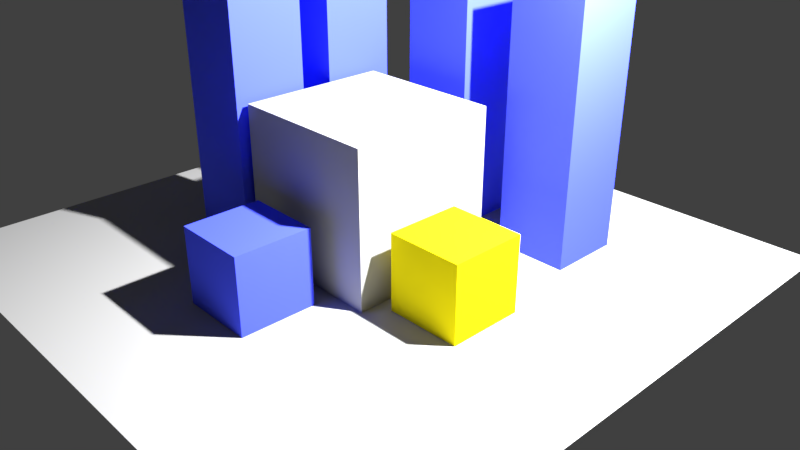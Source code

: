 # Source: bloom.blend  (saved by Blender 2.80.39; exported with 4.5.12 LTS)
import bpy
from mathutils import Matrix  # noqa: F401  (used for matrix-valued properties, if any)

bpy.ops.wm.read_factory_settings(use_empty=True)
scene = bpy.context.scene
scene.name = 'Scene'

# ---- collections
col_collection_1 = bpy.data.collections.new('Collection 1'); scene.collection.children.link(col_collection_1)

# ---- materials (node trees are filled in below, after node groups)
mat_material_002 = bpy.data.materials.new('Material.002')
mat_material_002.alpha_threshold = 0.0
mat_material_002.use_transparent_shadow = False
mat_material_002.roughness = 0.5
mat_material_001 = bpy.data.materials.new('Material.001')
mat_material_001.alpha_threshold = 0.0
mat_material_001.use_transparent_shadow = False
mat_material_001.roughness = 0.5
mat_material = bpy.data.materials.new('Material')
mat_material.alpha_threshold = 0.0
mat_material.use_transparent_shadow = False
mat_material.roughness = 0.5
mat_material.line_color = (0.0, 0.0, 0.0, 1.0)

# ---- material node trees
mat_material_002.use_nodes = True; mat_material_002.node_tree.nodes.clear()
_N = mat_material_002.node_tree.nodes; _L = mat_material_002.node_tree.links
n0 = _N.new('ShaderNodeOutputMaterial'); n0.name = 'Material Output'; n0.location = (300, 300)
n1 = _N.new('ShaderNodeBsdfDiffuse'); n1.name = 'Diffuse BSDF'; n1.location = (10, 300)
n1.inputs[0].default_value = (1.0, 0.8605, 0.006405, 1.0)
_L.new(n1.outputs[0], n0.inputs[0])
n0.is_active_output = True
mat_material_001.use_nodes = True; mat_material_001.node_tree.nodes.clear()
_N = mat_material_001.node_tree.nodes; _L = mat_material_001.node_tree.links
n0 = _N.new('ShaderNodeOutputMaterial'); n0.name = 'Material Output'; n0.location = (300, 300)
n1 = _N.new('ShaderNodeBsdfDiffuse'); n1.name = 'Diffuse BSDF'; n1.location = (10, 300)
n1.inputs[0].default_value = (0.06836, 0.09502, 1.0, 1.0)
_L.new(n1.outputs[0], n0.inputs[0])
n0.is_active_output = True
mat_material.use_nodes = True; mat_material.node_tree.nodes.clear()
_N = mat_material.node_tree.nodes; _L = mat_material.node_tree.links
n0 = _N.new('ShaderNodeOutputMaterial'); n0.name = 'Material Output'; n0.location = (300, 300)
n1 = _N.new('ShaderNodeBsdfDiffuse'); n1.name = 'Diffuse BSDF'; n1.location = (10, 300)
n1.inputs[0].default_value = (0.3844, 0.3844, 0.3844, 1.0)
_L.new(n1.outputs[0], n0.inputs[0])
n0.is_active_output = True

# ---- world
world_world = bpy.data.worlds.new('World'); scene.world = world_world
world_world.use_nodes = True; world_world.node_tree.nodes.clear()
_N = world_world.node_tree.nodes; _L = world_world.node_tree.links
n0 = _N.new('ShaderNodeOutputWorld'); n0.name = 'World Output'; n0.location = (300, 300)
n1 = _N.new('ShaderNodeBackground'); n1.name = 'Background'; n1.location = (10, 300)
n1.inputs[0].default_value = (0.05088, 0.05088, 0.05088, 1.0)
n2 = _N.new('ShaderNodeTexSky'); n2.name = 'Sky Texture'; n2.location = (-233, 327)
n2.sky_type = 'HOSEK_WILKIE'
n2.sun_elevation = 1.571
_L.new(n1.outputs[0], n0.inputs[0])
n0.is_active_output = True
world_world.color = (0.05088, 0.05088, 0.05088)
world_world.use_sun_shadow = False
world_world.sun_shadow_jitter_overblur = 0.0
world_world.cycles.sampling_method = 'MANUAL'

# ---- cameras
cam_camera = bpy.data.cameras.new('Camera')
cam_camera.clip_end = 100.0
cam_camera.lens = 35.0
cam_camera.sensor_width = 32.0
cam_camera.sensor_height = 18.0
cam_camera.ortho_scale = 7.314
cam_camera.dof.focus_distance = 0.0
cam_camera.dof.aperture_fstop = 128.0

# ---- lights
light_lamp = bpy.data.lights.new('Lamp', 'POINT')
light_lamp.transmission_factor = 0.0
light_lamp.cutoff_distance = 30.0
light_lamp.energy = 1e+04
light_lamp.shadow_buffer_clip_start = 1.001
light_lamp.shadow_soft_size = 0.1
light_lamp.shadow_maximum_resolution = 0.006
light_lamp.use_absolute_resolution = True

# ---- meshes
me_cube = bpy.data.meshes.new('Cube')
me_cube.from_pydata([(1.0, 1.0, -1.0), (1.0, -1.0, -1.0), (-1.0, -1.0, -1.0), (-1.0, 1.0, -1.0), (1.0, 1.0, 1.0), (1.0, -1.0, 1.0), (-1.0, -1.0, 1.0), (-1.0, 1.0, 1.0)], [], [(0, 1, 2, 3), (4, 7, 6, 5), (0, 4, 5, 1), (1, 5, 6, 2), (2, 6, 7, 3), (4, 0, 3, 7)])
me_cube.materials.append(mat_material)
me_cube.use_remesh_preserve_volume = False
me_cube.use_remesh_preserve_attributes = False
me_cube.use_mirror_vertex_groups = False
me_cube.update()
me_plane = bpy.data.meshes.new('Plane')
me_plane.from_pydata([(-1.0, -1.0, 0.0), (1.0, -1.0, 0.0), (-1.0, 1.0, 0.0), (1.0, 1.0, 0.0)], [], [(0, 1, 3, 2)])
me_plane.materials.append(mat_material)
me_plane.use_remesh_preserve_volume = False
me_plane.use_remesh_preserve_attributes = False
me_plane.use_mirror_vertex_groups = False
me_plane.update()

# ---- objects
ob_cube_006 = bpy.data.objects.new('Cube.006', me_cube)
ob_cube_005 = bpy.data.objects.new('Cube.005', me_cube)
ob_cube_004 = bpy.data.objects.new('Cube.004', me_cube)
ob_cube_003 = bpy.data.objects.new('Cube.003', me_cube)
ob_cube_002 = bpy.data.objects.new('Cube.002', me_cube)
ob_cube_001 = bpy.data.objects.new('Cube.001', me_cube)
ob_plane = bpy.data.objects.new('Plane', me_plane)
ob_cube = bpy.data.objects.new('Cube', me_cube)
ob_lamp = bpy.data.objects.new('Lamp', light_lamp)
ob_camera = bpy.data.objects.new('Camera', cam_camera)

# ---- transforms, parenting, visibility, modifiers, constraints
ob_cube_006.location = (1.7, -0.2231, 0.5)
ob_cube_006.scale = (0.5, 0.5, 0.5)
ob_cube_006.lock_rotations_4d = False
ob_cube_006.empty_display_type = 'ARROWS'
ob_cube_006.lineart.crease_threshold = 0.0
ob_cube_006.material_slots[0].link = 'OBJECT'; ob_cube_006.material_slots[0].material = mat_material_002
ob_cube_005.location = (1.454, 1.933, 1.733)
ob_cube_005.scale = (0.5, 0.5, 1.746)
ob_cube_005.lock_rotations_4d = False
ob_cube_005.empty_display_type = 'ARROWS'
ob_cube_005.lineart.crease_threshold = 0.0
ob_cube_005.material_slots[0].link = 'OBJECT'; ob_cube_005.material_slots[0].material = mat_material_001
ob_cube_004.location = (-0.2481, 1.933, 1.733)
ob_cube_004.scale = (0.5, 0.5, 1.746)
ob_cube_004.lock_rotations_4d = False
ob_cube_004.empty_display_type = 'ARROWS'
ob_cube_004.lineart.crease_threshold = 0.0
ob_cube_004.material_slots[0].link = 'OBJECT'; ob_cube_004.material_slots[0].material = mat_material_001
ob_cube_003.location = (-1.575, 0.8154, 1.733)
ob_cube_003.scale = (0.5, 0.5, 1.746)
ob_cube_003.lock_rotations_4d = False
ob_cube_003.empty_display_type = 'ARROWS'
ob_cube_003.lineart.crease_threshold = 0.0
ob_cube_003.material_slots[0].link = 'OBJECT'; ob_cube_003.material_slots[0].material = mat_material_001
ob_cube_002.location = (-1.575, -0.6075, 1.733)
ob_cube_002.scale = (0.5, 0.5, 1.746)
ob_cube_002.lock_rotations_4d = False
ob_cube_002.empty_display_type = 'ARROWS'
ob_cube_002.lineart.crease_threshold = 0.0
ob_cube_002.material_slots[0].link = 'OBJECT'; ob_cube_002.material_slots[0].material = mat_material_001
ob_cube_001.location = (0.0, -1.789, 0.5)
ob_cube_001.scale = (0.5, 0.5, 0.5)
ob_cube_001.lock_rotations_4d = False
ob_cube_001.empty_display_type = 'ARROWS'
ob_cube_001.lineart.crease_threshold = 0.0
ob_cube_001.material_slots[0].link = 'OBJECT'; ob_cube_001.material_slots[0].material = mat_material_001
ob_plane.location = (0.0, 0.0, 0.0)
ob_plane.scale = (4.0, 4.0, 4.0)
ob_plane.lineart.crease_threshold = 0.0
ob_cube.location = (0.0, 0.0, 1.0)
ob_cube.lock_rotations_4d = False
ob_cube.empty_display_type = 'ARROWS'
ob_cube.lineart.crease_threshold = 0.0
ob_lamp.location = (4.076, 1.005, 5.904)
ob_lamp.rotation_euler = (0.6503, 0.05522, 1.866)
ob_lamp.lock_rotations_4d = False
ob_lamp.empty_display_type = 'ARROWS'
ob_lamp.color = (0.0, 0.0, 0.0, 0.0)
ob_lamp.lineart.crease_threshold = 0.0
ob_camera.location = (7.481, -6.508, 5.344)
ob_camera.rotation_euler = (1.109, 0.0, 0.8149)
ob_camera.lock_rotations_4d = False
ob_camera.empty_display_type = 'ARROWS'
ob_camera.color = (0.0, 0.0, 0.0, 0.0)
ob_camera.display_type = 'WIRE'
ob_camera.lineart.crease_threshold = 0.0

# ---- collection membership
col_collection_1.objects.link(ob_cube_006)
col_collection_1.objects.link(ob_cube_005)
col_collection_1.objects.link(ob_cube_004)
col_collection_1.objects.link(ob_cube_003)
col_collection_1.objects.link(ob_cube_002)
col_collection_1.objects.link(ob_cube_001)
col_collection_1.objects.link(ob_plane)
col_collection_1.objects.link(ob_cube)
col_collection_1.objects.link(ob_lamp)
col_collection_1.objects.link(ob_camera)

# ---- scene / render settings (as saved in the file)
scene.camera = ob_camera
scene.frame_start = 1; scene.frame_end = 250; scene.frame_set(1)
scene.render.engine = 'BLENDER_EEVEE_NEXT'
scene.render.resolution_percentage = 50
scene.render.dither_intensity = 0.0
scene.render.motion_blur_shutter = 1.0
scene.cycles.use_denoising = False
scene.cycles.samples = 128
scene.cycles.sampling_pattern = 'TABULATED_SOBOL'
scene.cycles.use_adaptive_sampling = False
scene.cycles.use_light_tree = False
scene.view_settings.view_transform = 'Standard'
bpy.context.view_layer.update()
